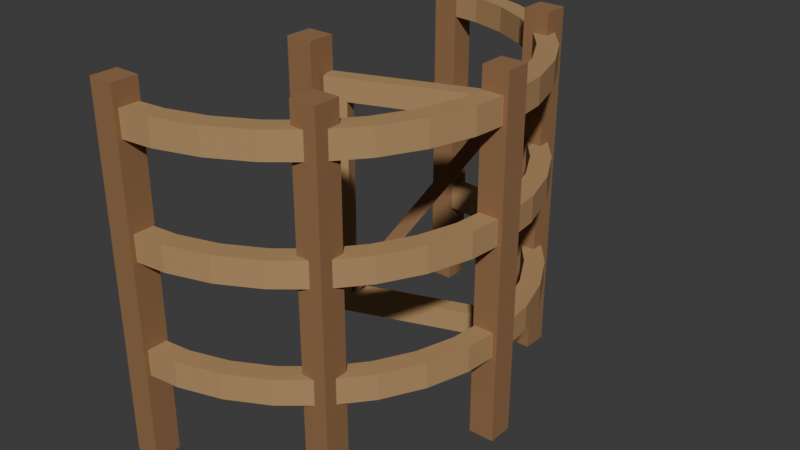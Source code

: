 # Source: source.blend  (saved by Blender 4.3.34; exported with 4.5.12 LTS)
import bpy
from mathutils import Matrix  # noqa: F401  (used for matrix-valued properties, if any)

bpy.ops.wm.read_factory_settings(use_empty=True)
scene = bpy.context.scene
scene.name = 'Scene'

# ---- collections
col_collection = bpy.data.collections.new('Collection'); scene.collection.children.link(col_collection)

# ---- materials (node trees are filled in below, after node groups)
mat_darktimberposts = bpy.data.materials.new('DarkTimberPosts')
mat_darktimberposts.diffuse_color = (0.29, 0.15, 0.065, 1.0)
mat_warmbenttimberrails = bpy.data.materials.new('WarmBentTimberRails')
mat_warmbenttimberrails.diffuse_color = (0.43, 0.26, 0.115, 1.0)
mat_fixedironpins = bpy.data.materials.new('FixedIronPins')
mat_fixedironpins.diffuse_color = (0.17, 0.19, 0.18, 1.0)

# ---- material node trees
mat_darktimberposts.use_nodes = True; mat_darktimberposts.node_tree.nodes.clear()
_N = mat_darktimberposts.node_tree.nodes; _L = mat_darktimberposts.node_tree.links
n0 = _N.new('ShaderNodeBsdfPrincipled'); n0.name = 'Principled BSDF'; n0.location = (10, 300)
n0.inputs[0].default_value = (0.29, 0.15, 0.065, 1.0)
n0.inputs[2].default_value = 0.88
n1 = _N.new('ShaderNodeOutputMaterial'); n1.name = 'Material Output'; n1.location = (300, 300)
_L.new(n0.outputs[0], n1.inputs[0])
n1.is_active_output = True
mat_warmbenttimberrails.use_nodes = True; mat_warmbenttimberrails.node_tree.nodes.clear()
_N = mat_warmbenttimberrails.node_tree.nodes; _L = mat_warmbenttimberrails.node_tree.links
n0 = _N.new('ShaderNodeBsdfPrincipled'); n0.name = 'Principled BSDF'; n0.location = (10, 300)
n0.inputs[0].default_value = (0.43, 0.26, 0.115, 1.0)
n0.inputs[2].default_value = 0.84
n1 = _N.new('ShaderNodeOutputMaterial'); n1.name = 'Material Output'; n1.location = (300, 300)
_L.new(n0.outputs[0], n1.inputs[0])
n1.is_active_output = True
mat_fixedironpins.use_nodes = True; mat_fixedironpins.node_tree.nodes.clear()
_N = mat_fixedironpins.node_tree.nodes; _L = mat_fixedironpins.node_tree.links
n0 = _N.new('ShaderNodeBsdfPrincipled'); n0.name = 'Principled BSDF'; n0.location = (10, 300)
n0.inputs[0].default_value = (0.17, 0.19, 0.18, 1.0)
n0.inputs[1].default_value = 0.65
n0.inputs[2].default_value = 0.58
n1 = _N.new('ShaderNodeOutputMaterial'); n1.name = 'Material Output'; n1.location = (300, 300)
_L.new(n0.outputs[0], n1.inputs[0])
n1.is_active_output = True

# ---- world
world_world = bpy.data.worlds.new('World'); scene.world = world_world
world_world.use_nodes = True; world_world.node_tree.nodes.clear()
_N = world_world.node_tree.nodes; _L = world_world.node_tree.links
n0 = _N.new('ShaderNodeOutputWorld'); n0.name = 'World Output'; n0.location = (300, 300)
n1 = _N.new('ShaderNodeBackground'); n1.name = 'Background'; n1.location = (10, 300)
n1.inputs[0].default_value = (0.05088, 0.05088, 0.05088, 1.0)
_L.new(n1.outputs[0], n0.inputs[0])
n0.is_active_output = True
world_world.color = (0.05088, 0.05088, 0.05088)
world_world.sun_shadow_jitter_overblur = 0.0

# ---- meshes
me_wholepocketgroundpost1 = bpy.data.meshes.new('WholePocketGroundPost1')
me_wholepocketgroundpost1.from_pydata([(-0.4175, -0.795, 0.0), (-0.3275, -0.795, 0.0), (-0.3275, -0.705, 0.0), (-0.4175, -0.705, 0.0), (-0.4175, -0.795, 1.25), (-0.3275, -0.795, 1.25), (-0.3275, -0.705, 1.25), (-0.4175, -0.705, 1.25)], [], [(3, 2, 1, 0), (4, 5, 6, 7), (0, 1, 5, 4), (1, 2, 6, 5), (2, 3, 7, 6), (3, 0, 4, 7)])
me_wholepocketgroundpost1.materials.append(mat_darktimberposts)
me_wholepocketgroundpost1.materials.append(mat_warmbenttimberrails)
me_wholepocketgroundpost1.materials.append(mat_fixedironpins)
me_wholepocketgroundpost1.update()
me_wholepocketgroundpost2 = bpy.data.meshes.new('WholePocketGroundPost2')
me_wholepocketgroundpost2.from_pydata([(0.1128, -0.5753, 0.0), (0.2028, -0.5753, 0.0), (0.2028, -0.4853, 0.0), (0.1128, -0.4853, 0.0), (0.1128, -0.5753, 1.25), (0.2028, -0.5753, 1.25), (0.2028, -0.4853, 1.25), (0.1128, -0.4853, 1.25)], [], [(3, 2, 1, 0), (4, 5, 6, 7), (0, 1, 5, 4), (1, 2, 6, 5), (2, 3, 7, 6), (3, 0, 4, 7)])
me_wholepocketgroundpost2.materials.append(mat_darktimberposts)
me_wholepocketgroundpost2.materials.append(mat_warmbenttimberrails)
me_wholepocketgroundpost2.materials.append(mat_fixedironpins)
me_wholepocketgroundpost2.update()
me_wholepocketgroundpost3 = bpy.data.meshes.new('WholePocketGroundPost3')
me_wholepocketgroundpost3.from_pydata([(0.3325, -0.045, 0.0), (0.4225, -0.045, 0.0), (0.4225, 0.045, 0.0), (0.3325, 0.045, 0.0), (0.3325, -0.045, 1.25), (0.4225, -0.045, 1.25), (0.4225, 0.045, 1.25), (0.3325, 0.045, 1.25)], [], [(3, 2, 1, 0), (4, 5, 6, 7), (0, 1, 5, 4), (1, 2, 6, 5), (2, 3, 7, 6), (3, 0, 4, 7)])
me_wholepocketgroundpost3.materials.append(mat_darktimberposts)
me_wholepocketgroundpost3.materials.append(mat_warmbenttimberrails)
me_wholepocketgroundpost3.materials.append(mat_fixedironpins)
me_wholepocketgroundpost3.update()
me_wholepocketgroundpost4 = bpy.data.meshes.new('WholePocketGroundPost4')
me_wholepocketgroundpost4.from_pydata([(0.1128, 0.4853, 0.0), (0.2028, 0.4853, 0.0), (0.2028, 0.5753, 0.0), (0.1128, 0.5753, 0.0), (0.1128, 0.4853, 1.25), (0.2028, 0.4853, 1.25), (0.2028, 0.5753, 1.25), (0.1128, 0.5753, 1.25)], [], [(3, 2, 1, 0), (4, 5, 6, 7), (0, 1, 5, 4), (1, 2, 6, 5), (2, 3, 7, 6), (3, 0, 4, 7)])
me_wholepocketgroundpost4.materials.append(mat_darktimberposts)
me_wholepocketgroundpost4.materials.append(mat_warmbenttimberrails)
me_wholepocketgroundpost4.materials.append(mat_fixedironpins)
me_wholepocketgroundpost4.update()
me_wholepocketgroundpost5 = bpy.data.meshes.new('WholePocketGroundPost5')
me_wholepocketgroundpost5.from_pydata([(-0.4175, 0.705, 0.0), (-0.3275, 0.705, 0.0), (-0.3275, 0.795, 0.0), (-0.4175, 0.795, 0.0), (-0.4175, 0.705, 1.25), (-0.3275, 0.705, 1.25), (-0.3275, 0.795, 1.25), (-0.4175, 0.795, 1.25)], [], [(3, 2, 1, 0), (4, 5, 6, 7), (0, 1, 5, 4), (1, 2, 6, 5), (2, 3, 7, 6), (3, 0, 4, 7)])
me_wholepocketgroundpost5.materials.append(mat_darktimberposts)
me_wholepocketgroundpost5.materials.append(mat_warmbenttimberrails)
me_wholepocketgroundpost5.materials.append(mat_fixedironpins)
me_wholepocketgroundpost5.update()
me_wholesemicirculartimberrail1 = bpy.data.meshes.new('WholeSemicircularTimberRail1')
me_wholesemicirculartimberrail1.from_pydata([(-0.3725, -0.715, 0.315), (-0.3725, -0.785, 0.315), (-0.3725, -0.785, 0.405), (-0.3725, -0.715, 0.405), (-0.233, -0.7013, 0.315), (-0.2194, -0.7699, 0.315), (-0.2194, -0.7699, 0.405), (-0.233, -0.7013, 0.405), (-0.09888, -0.6606, 0.315), (-0.07209, -0.7252, 0.315), (-0.07209, -0.7252, 0.405), (-0.09888, -0.6606, 0.405), (0.02473, -0.5945, 0.315), (0.06362, -0.6527, 0.315), (0.06362, -0.6527, 0.405), (0.02473, -0.5945, 0.405), (0.1331, -0.5056, 0.315), (0.1826, -0.5551, 0.315), (0.1826, -0.5551, 0.405), (0.1331, -0.5056, 0.405), (0.222, -0.3972, 0.315), (0.2802, -0.4361, 0.315), (0.2802, -0.4361, 0.405), (0.222, -0.3972, 0.405), (0.2881, -0.2736, 0.315), (0.3527, -0.3004, 0.315), (0.3527, -0.3004, 0.405), (0.2881, -0.2736, 0.405), (0.3288, -0.1395, 0.315), (0.3974, -0.1531, 0.315), (0.3974, -0.1531, 0.405), (0.3288, -0.1395, 0.405), (0.3425, 0.0, 0.315), (0.4125, 0.0, 0.315), (0.4125, 0.0, 0.405), (0.3425, 0.0, 0.405), (0.3288, 0.1395, 0.315), (0.3974, 0.1531, 0.315), (0.3974, 0.1531, 0.405), (0.3288, 0.1395, 0.405), (0.2881, 0.2736, 0.315), (0.3527, 0.3004, 0.315), (0.3527, 0.3004, 0.405), (0.2881, 0.2736, 0.405), (0.222, 0.3972, 0.315), (0.2802, 0.4361, 0.315), (0.2802, 0.4361, 0.405), (0.222, 0.3972, 0.405), (0.1331, 0.5056, 0.315), (0.1826, 0.5551, 0.315), (0.1826, 0.5551, 0.405), (0.1331, 0.5056, 0.405), (0.02473, 0.5945, 0.315), (0.06362, 0.6527, 0.315), (0.06362, 0.6527, 0.405), (0.02473, 0.5945, 0.405), (-0.09888, 0.6606, 0.315), (-0.07209, 0.7252, 0.315), (-0.07209, 0.7252, 0.405), (-0.09888, 0.6606, 0.405), (-0.233, 0.7013, 0.315), (-0.2194, 0.7699, 0.315), (-0.2194, 0.7699, 0.405), (-0.233, 0.7013, 0.405), (-0.3725, 0.715, 0.315), (-0.3725, 0.785, 0.315), (-0.3725, 0.785, 0.405), (-0.3725, 0.715, 0.405)], [], [(0, 1, 2, 3), (67, 66, 65, 64), (4, 5, 1, 0), (5, 6, 2, 1), (6, 7, 3, 2), (7, 4, 0, 3), (8, 9, 5, 4), (9, 10, 6, 5), (10, 11, 7, 6), (11, 8, 4, 7), (12, 13, 9, 8), (13, 14, 10, 9), (14, 15, 11, 10), (15, 12, 8, 11), (16, 17, 13, 12), (17, 18, 14, 13), (18, 19, 15, 14), (19, 16, 12, 15), (20, 21, 17, 16), (21, 22, 18, 17), (22, 23, 19, 18), (23, 20, 16, 19), (24, 25, 21, 20), (25, 26, 22, 21), (26, 27, 23, 22), (27, 24, 20, 23), (28, 29, 25, 24), (29, 30, 26, 25), (30, 31, 27, 26), (31, 28, 24, 27), (32, 33, 29, 28), (33, 34, 30, 29), (34, 35, 31, 30), (35, 32, 28, 31), (36, 37, 33, 32), (37, 38, 34, 33), (38, 39, 35, 34), (39, 36, 32, 35), (40, 41, 37, 36), (41, 42, 38, 37), (42, 43, 39, 38), (43, 40, 36, 39), (44, 45, 41, 40), (45, 46, 42, 41), (46, 47, 43, 42), (47, 44, 40, 43), (48, 49, 45, 44), (49, 50, 46, 45), (50, 51, 47, 46), (51, 48, 44, 47), (52, 53, 49, 48), (53, 54, 50, 49), (54, 55, 51, 50), (55, 52, 48, 51), (56, 57, 53, 52), (57, 58, 54, 53), (58, 59, 55, 54), (59, 56, 52, 55), (60, 61, 57, 56), (61, 62, 58, 57), (62, 63, 59, 58), (63, 60, 56, 59), (64, 65, 61, 60), (65, 66, 62, 61), (66, 67, 63, 62), (67, 64, 60, 63)])
me_wholesemicirculartimberrail1.polygons.foreach_set('material_index', [1, 1, 1, 1, 1, 1, 1, 1, 1, 1, 1, 1, 1, 1, 1, 1, 1, 1, 1, 1, 1, 1, 1, 1, 1, 1, 1, 1, 1, 1, 1, 1, 1, 1, 1, 1, 1, 1, 1, 1, 1, 1, 1, 1, 1, 1, 1, 1, 1, 1, 1, 1, 1, 1, 1, 1, 1, 1, 1, 1, 1, 1, 1, 1, 1, 1])
me_wholesemicirculartimberrail1.materials.append(mat_darktimberposts)
me_wholesemicirculartimberrail1.materials.append(mat_warmbenttimberrails)
me_wholesemicirculartimberrail1.materials.append(mat_fixedironpins)
me_wholesemicirculartimberrail1.update()
me_wholesemicirculartimberrail2 = bpy.data.meshes.new('WholeSemicircularTimberRail2')
me_wholesemicirculartimberrail2.from_pydata([(-0.3725, -0.715, 0.705), (-0.3725, -0.785, 0.705), (-0.3725, -0.785, 0.795), (-0.3725, -0.715, 0.795), (-0.233, -0.7013, 0.705), (-0.2194, -0.7699, 0.705), (-0.2194, -0.7699, 0.795), (-0.233, -0.7013, 0.795), (-0.09888, -0.6606, 0.705), (-0.07209, -0.7252, 0.705), (-0.07209, -0.7252, 0.795), (-0.09888, -0.6606, 0.795), (0.02473, -0.5945, 0.705), (0.06362, -0.6527, 0.705), (0.06362, -0.6527, 0.795), (0.02473, -0.5945, 0.795), (0.1331, -0.5056, 0.705), (0.1826, -0.5551, 0.705), (0.1826, -0.5551, 0.795), (0.1331, -0.5056, 0.795), (0.222, -0.3972, 0.705), (0.2802, -0.4361, 0.705), (0.2802, -0.4361, 0.795), (0.222, -0.3972, 0.795), (0.2881, -0.2736, 0.705), (0.3527, -0.3004, 0.705), (0.3527, -0.3004, 0.795), (0.2881, -0.2736, 0.795), (0.3288, -0.1395, 0.705), (0.3974, -0.1531, 0.705), (0.3974, -0.1531, 0.795), (0.3288, -0.1395, 0.795), (0.3425, 0.0, 0.705), (0.4125, 0.0, 0.705), (0.4125, 0.0, 0.795), (0.3425, 0.0, 0.795), (0.3288, 0.1395, 0.705), (0.3974, 0.1531, 0.705), (0.3974, 0.1531, 0.795), (0.3288, 0.1395, 0.795), (0.2881, 0.2736, 0.705), (0.3527, 0.3004, 0.705), (0.3527, 0.3004, 0.795), (0.2881, 0.2736, 0.795), (0.222, 0.3972, 0.705), (0.2802, 0.4361, 0.705), (0.2802, 0.4361, 0.795), (0.222, 0.3972, 0.795), (0.1331, 0.5056, 0.705), (0.1826, 0.5551, 0.705), (0.1826, 0.5551, 0.795), (0.1331, 0.5056, 0.795), (0.02473, 0.5945, 0.705), (0.06362, 0.6527, 0.705), (0.06362, 0.6527, 0.795), (0.02473, 0.5945, 0.795), (-0.09888, 0.6606, 0.705), (-0.07209, 0.7252, 0.705), (-0.07209, 0.7252, 0.795), (-0.09888, 0.6606, 0.795), (-0.233, 0.7013, 0.705), (-0.2194, 0.7699, 0.705), (-0.2194, 0.7699, 0.795), (-0.233, 0.7013, 0.795), (-0.3725, 0.715, 0.705), (-0.3725, 0.785, 0.705), (-0.3725, 0.785, 0.795), (-0.3725, 0.715, 0.795)], [], [(0, 1, 2, 3), (67, 66, 65, 64), (4, 5, 1, 0), (5, 6, 2, 1), (6, 7, 3, 2), (7, 4, 0, 3), (8, 9, 5, 4), (9, 10, 6, 5), (10, 11, 7, 6), (11, 8, 4, 7), (12, 13, 9, 8), (13, 14, 10, 9), (14, 15, 11, 10), (15, 12, 8, 11), (16, 17, 13, 12), (17, 18, 14, 13), (18, 19, 15, 14), (19, 16, 12, 15), (20, 21, 17, 16), (21, 22, 18, 17), (22, 23, 19, 18), (23, 20, 16, 19), (24, 25, 21, 20), (25, 26, 22, 21), (26, 27, 23, 22), (27, 24, 20, 23), (28, 29, 25, 24), (29, 30, 26, 25), (30, 31, 27, 26), (31, 28, 24, 27), (32, 33, 29, 28), (33, 34, 30, 29), (34, 35, 31, 30), (35, 32, 28, 31), (36, 37, 33, 32), (37, 38, 34, 33), (38, 39, 35, 34), (39, 36, 32, 35), (40, 41, 37, 36), (41, 42, 38, 37), (42, 43, 39, 38), (43, 40, 36, 39), (44, 45, 41, 40), (45, 46, 42, 41), (46, 47, 43, 42), (47, 44, 40, 43), (48, 49, 45, 44), (49, 50, 46, 45), (50, 51, 47, 46), (51, 48, 44, 47), (52, 53, 49, 48), (53, 54, 50, 49), (54, 55, 51, 50), (55, 52, 48, 51), (56, 57, 53, 52), (57, 58, 54, 53), (58, 59, 55, 54), (59, 56, 52, 55), (60, 61, 57, 56), (61, 62, 58, 57), (62, 63, 59, 58), (63, 60, 56, 59), (64, 65, 61, 60), (65, 66, 62, 61), (66, 67, 63, 62), (67, 64, 60, 63)])
me_wholesemicirculartimberrail2.polygons.foreach_set('material_index', [1, 1, 1, 1, 1, 1, 1, 1, 1, 1, 1, 1, 1, 1, 1, 1, 1, 1, 1, 1, 1, 1, 1, 1, 1, 1, 1, 1, 1, 1, 1, 1, 1, 1, 1, 1, 1, 1, 1, 1, 1, 1, 1, 1, 1, 1, 1, 1, 1, 1, 1, 1, 1, 1, 1, 1, 1, 1, 1, 1, 1, 1, 1, 1, 1, 1])
me_wholesemicirculartimberrail2.materials.append(mat_darktimberposts)
me_wholesemicirculartimberrail2.materials.append(mat_warmbenttimberrails)
me_wholesemicirculartimberrail2.materials.append(mat_fixedironpins)
me_wholesemicirculartimberrail2.update()
me_wholesemicirculartimberrail3 = bpy.data.meshes.new('WholeSemicircularTimberRail3')
me_wholesemicirculartimberrail3.from_pydata([(-0.3725, -0.715, 1.085), (-0.3725, -0.785, 1.085), (-0.3725, -0.785, 1.175), (-0.3725, -0.715, 1.175), (-0.233, -0.7013, 1.085), (-0.2194, -0.7699, 1.085), (-0.2194, -0.7699, 1.175), (-0.233, -0.7013, 1.175), (-0.09888, -0.6606, 1.085), (-0.07209, -0.7252, 1.085), (-0.07209, -0.7252, 1.175), (-0.09888, -0.6606, 1.175), (0.02473, -0.5945, 1.085), (0.06362, -0.6527, 1.085), (0.06362, -0.6527, 1.175), (0.02473, -0.5945, 1.175), (0.1331, -0.5056, 1.085), (0.1826, -0.5551, 1.085), (0.1826, -0.5551, 1.175), (0.1331, -0.5056, 1.175), (0.222, -0.3972, 1.085), (0.2802, -0.4361, 1.085), (0.2802, -0.4361, 1.175), (0.222, -0.3972, 1.175), (0.2881, -0.2736, 1.085), (0.3527, -0.3004, 1.085), (0.3527, -0.3004, 1.175), (0.2881, -0.2736, 1.175), (0.3288, -0.1395, 1.085), (0.3974, -0.1531, 1.085), (0.3974, -0.1531, 1.175), (0.3288, -0.1395, 1.175), (0.3425, 0.0, 1.085), (0.4125, 0.0, 1.085), (0.4125, 0.0, 1.175), (0.3425, 0.0, 1.175), (0.3288, 0.1395, 1.085), (0.3974, 0.1531, 1.085), (0.3974, 0.1531, 1.175), (0.3288, 0.1395, 1.175), (0.2881, 0.2736, 1.085), (0.3527, 0.3004, 1.085), (0.3527, 0.3004, 1.175), (0.2881, 0.2736, 1.175), (0.222, 0.3972, 1.085), (0.2802, 0.4361, 1.085), (0.2802, 0.4361, 1.175), (0.222, 0.3972, 1.175), (0.1331, 0.5056, 1.085), (0.1826, 0.5551, 1.085), (0.1826, 0.5551, 1.175), (0.1331, 0.5056, 1.175), (0.02473, 0.5945, 1.085), (0.06362, 0.6527, 1.085), (0.06362, 0.6527, 1.175), (0.02473, 0.5945, 1.175), (-0.09888, 0.6606, 1.085), (-0.07209, 0.7252, 1.085), (-0.07209, 0.7252, 1.175), (-0.09888, 0.6606, 1.175), (-0.233, 0.7013, 1.085), (-0.2194, 0.7699, 1.085), (-0.2194, 0.7699, 1.175), (-0.233, 0.7013, 1.175), (-0.3725, 0.715, 1.085), (-0.3725, 0.785, 1.085), (-0.3725, 0.785, 1.175), (-0.3725, 0.715, 1.175)], [], [(0, 1, 2, 3), (67, 66, 65, 64), (4, 5, 1, 0), (5, 6, 2, 1), (6, 7, 3, 2), (7, 4, 0, 3), (8, 9, 5, 4), (9, 10, 6, 5), (10, 11, 7, 6), (11, 8, 4, 7), (12, 13, 9, 8), (13, 14, 10, 9), (14, 15, 11, 10), (15, 12, 8, 11), (16, 17, 13, 12), (17, 18, 14, 13), (18, 19, 15, 14), (19, 16, 12, 15), (20, 21, 17, 16), (21, 22, 18, 17), (22, 23, 19, 18), (23, 20, 16, 19), (24, 25, 21, 20), (25, 26, 22, 21), (26, 27, 23, 22), (27, 24, 20, 23), (28, 29, 25, 24), (29, 30, 26, 25), (30, 31, 27, 26), (31, 28, 24, 27), (32, 33, 29, 28), (33, 34, 30, 29), (34, 35, 31, 30), (35, 32, 28, 31), (36, 37, 33, 32), (37, 38, 34, 33), (38, 39, 35, 34), (39, 36, 32, 35), (40, 41, 37, 36), (41, 42, 38, 37), (42, 43, 39, 38), (43, 40, 36, 39), (44, 45, 41, 40), (45, 46, 42, 41), (46, 47, 43, 42), (47, 44, 40, 43), (48, 49, 45, 44), (49, 50, 46, 45), (50, 51, 47, 46), (51, 48, 44, 47), (52, 53, 49, 48), (53, 54, 50, 49), (54, 55, 51, 50), (55, 52, 48, 51), (56, 57, 53, 52), (57, 58, 54, 53), (58, 59, 55, 54), (59, 56, 52, 55), (60, 61, 57, 56), (61, 62, 58, 57), (62, 63, 59, 58), (63, 60, 56, 59), (64, 65, 61, 60), (65, 66, 62, 61), (66, 67, 63, 62), (67, 64, 60, 63)])
me_wholesemicirculartimberrail3.polygons.foreach_set('material_index', [1, 1, 1, 1, 1, 1, 1, 1, 1, 1, 1, 1, 1, 1, 1, 1, 1, 1, 1, 1, 1, 1, 1, 1, 1, 1, 1, 1, 1, 1, 1, 1, 1, 1, 1, 1, 1, 1, 1, 1, 1, 1, 1, 1, 1, 1, 1, 1, 1, 1, 1, 1, 1, 1, 1, 1, 1, 1, 1, 1, 1, 1, 1, 1, 1, 1])
me_wholesemicirculartimberrail3.materials.append(mat_darktimberposts)
me_wholesemicirculartimberrail3.materials.append(mat_warmbenttimberrails)
me_wholesemicirculartimberrail3.materials.append(mat_fixedironpins)
me_wholesemicirculartimberrail3.update()
me_wholecentralgroundpivotpost = bpy.data.meshes.new('WholeCentralGroundPivotPost')
me_wholecentralgroundpivotpost.from_pydata([(-0.4225, -0.05, 0.0), (-0.3225, -0.05, 0.0), (-0.3225, 0.05, 0.0), (-0.4225, 0.05, 0.0), (-0.4225, -0.05, 1.18), (-0.3225, -0.05, 1.18), (-0.3225, 0.05, 1.18), (-0.4225, 0.05, 1.18)], [], [(3, 2, 1, 0), (4, 5, 6, 7), (0, 1, 5, 4), (1, 2, 6, 5), (2, 3, 7, 6), (3, 0, 4, 7)])
me_wholecentralgroundpivotpost.materials.append(mat_darktimberposts)
me_wholecentralgroundpivotpost.materials.append(mat_warmbenttimberrails)
me_wholecentralgroundpivotpost.materials.append(mat_fixedironpins)
me_wholecentralgroundpivotpost.update()
me_wholeannularopentimbergateleaf = bpy.data.meshes.new('WholeAnnularOpenTimberGateLeaf')
me_wholeannularopentimbergateleaf.from_pydata([(-0.3112, -0.0075, 0.2), (0.2949, 0.2131, 0.2), (0.2949, 0.2131, 1.06), (-0.3112, -0.0075, 1.06), (-0.2361, 0.01986, 0.28), (0.2197, 0.1857, 0.28), (0.2197, 0.1857, 0.98), (-0.2361, 0.01986, 0.98), (-0.3304, 0.04512, 0.2), (0.2757, 0.2657, 0.2), (0.2757, 0.2657, 1.06), (-0.3304, 0.04512, 1.06), (-0.2552, 0.07248, 0.28), (0.2005, 0.2384, 0.28), (0.2005, 0.2384, 0.98), (-0.2552, 0.07248, 0.98)], [], [(8, 9, 1, 0), (13, 12, 4, 5), (5, 4, 0, 1), (12, 13, 9, 8), (9, 10, 2, 1), (14, 13, 5, 6), (6, 5, 1, 2), (13, 14, 10, 9), (10, 11, 3, 2), (15, 14, 6, 7), (7, 6, 2, 3), (14, 15, 11, 10), (11, 8, 0, 3), (12, 15, 7, 4), (4, 7, 3, 0), (15, 12, 8, 11)])
me_wholeannularopentimbergateleaf.polygons.foreach_set('material_index', [1, 1, 1, 1, 1, 1, 1, 1, 1, 1, 1, 1, 1, 1, 1, 1])
me_wholeannularopentimbergateleaf.materials.append(mat_darktimberposts)
me_wholeannularopentimbergateleaf.materials.append(mat_warmbenttimberrails)
me_wholeannularopentimbergateleaf.materials.append(mat_fixedironpins)
me_wholeannularopentimbergateleaf.update()
me_wholefixeddiagonaltimberbrace = bpy.data.meshes.new('WholeFixedDiagonalTimberBrace')
me_wholefixeddiagonaltimberbrace.from_pydata([(-0.2793, 0.01266, 0.2626), (-0.2453, 0.025, 0.2374), (0.2527, 0.2063, 0.9974), (0.2188, 0.1939, 1.023), (-0.2929, 0.05024, 0.2626), (-0.259, 0.06259, 0.2374), (0.239, 0.2439, 0.9974), (0.2051, 0.2315, 1.023)], [], [(0, 1, 2, 3), (7, 6, 5, 4), (4, 5, 1, 0), (5, 6, 2, 1), (6, 7, 3, 2), (7, 4, 0, 3)])
me_wholefixeddiagonaltimberbrace.materials.append(mat_darktimberposts)
me_wholefixeddiagonaltimberbrace.materials.append(mat_warmbenttimberrails)
me_wholefixeddiagonaltimberbrace.materials.append(mat_fixedironpins)
me_wholefixeddiagonaltimberbrace.update()
me_wholefixedmetalgatepin1 = bpy.data.meshes.new('WholeFixedMetalGatePin1')
me_wholefixedmetalgatepin1.from_pydata([(-0.38, 0.02067, 0.32), (-0.379, 0.0179, 0.331), (-0.3763, 0.01034, 0.3391), (-0.3725, 0.0, 0.342), (-0.3687, -0.01034, 0.3391), (-0.366, -0.0179, 0.331), (-0.365, -0.02067, 0.32), (-0.366, -0.0179, 0.309), (-0.3687, -0.01034, 0.3009), (-0.3725, 0.0, 0.298), (-0.3763, 0.01034, 0.3009), (-0.379, 0.0179, 0.309), (-0.2814, 0.05659, 0.32), (-0.2803, 0.05382, 0.331), (-0.2776, 0.04625, 0.3391), (-0.2738, 0.03591, 0.342), (-0.2701, 0.02558, 0.3391), (-0.2673, 0.01801, 0.331), (-0.2663, 0.01524, 0.32), (-0.2673, 0.01801, 0.309), (-0.2701, 0.02558, 0.3009), (-0.2738, 0.03591, 0.298), (-0.2776, 0.04625, 0.3009), (-0.2803, 0.05382, 0.309)], [], [(11, 10, 9, 8, 7, 6, 5, 4, 3, 2, 1, 0), (12, 13, 14, 15, 16, 17, 18, 19, 20, 21, 22, 23), (0, 1, 13, 12), (1, 2, 14, 13), (2, 3, 15, 14), (3, 4, 16, 15), (4, 5, 17, 16), (5, 6, 18, 17), (6, 7, 19, 18), (7, 8, 20, 19), (8, 9, 21, 20), (9, 10, 22, 21), (10, 11, 23, 22), (11, 0, 12, 23)])
me_wholefixedmetalgatepin1.polygons.foreach_set('material_index', [2, 2, 2, 2, 2, 2, 2, 2, 2, 2, 2, 2, 2, 2])
me_wholefixedmetalgatepin1.materials.append(mat_darktimberposts)
me_wholefixedmetalgatepin1.materials.append(mat_warmbenttimberrails)
me_wholefixedmetalgatepin1.materials.append(mat_fixedironpins)
me_wholefixedmetalgatepin1.update()
me_wholefixedmetalgatepin2 = bpy.data.meshes.new('WholeFixedMetalGatePin2')
me_wholefixedmetalgatepin2.from_pydata([(-0.38, 0.02067, 0.94), (-0.379, 0.0179, 0.951), (-0.3763, 0.01034, 0.9591), (-0.3725, 0.0, 0.962), (-0.3687, -0.01034, 0.9591), (-0.366, -0.0179, 0.951), (-0.365, -0.02067, 0.94), (-0.366, -0.0179, 0.929), (-0.3687, -0.01034, 0.9209), (-0.3725, 0.0, 0.918), (-0.3763, 0.01034, 0.9209), (-0.379, 0.0179, 0.929), (-0.2814, 0.05659, 0.94), (-0.2803, 0.05382, 0.951), (-0.2776, 0.04625, 0.9591), (-0.2738, 0.03591, 0.962), (-0.2701, 0.02558, 0.9591), (-0.2673, 0.01801, 0.951), (-0.2663, 0.01524, 0.94), (-0.2673, 0.01801, 0.929), (-0.2701, 0.02558, 0.9209), (-0.2738, 0.03591, 0.918), (-0.2776, 0.04625, 0.9209), (-0.2803, 0.05382, 0.929)], [], [(11, 10, 9, 8, 7, 6, 5, 4, 3, 2, 1, 0), (12, 13, 14, 15, 16, 17, 18, 19, 20, 21, 22, 23), (0, 1, 13, 12), (1, 2, 14, 13), (2, 3, 15, 14), (3, 4, 16, 15), (4, 5, 17, 16), (5, 6, 18, 17), (6, 7, 19, 18), (7, 8, 20, 19), (8, 9, 21, 20), (9, 10, 22, 21), (10, 11, 23, 22), (11, 0, 12, 23)])
me_wholefixedmetalgatepin2.polygons.foreach_set('material_index', [2, 2, 2, 2, 2, 2, 2, 2, 2, 2, 2, 2, 2, 2])
me_wholefixedmetalgatepin2.materials.append(mat_darktimberposts)
me_wholefixedmetalgatepin2.materials.append(mat_warmbenttimberrails)
me_wholefixedmetalgatepin2.materials.append(mat_fixedironpins)
me_wholefixedmetalgatepin2.update()

# ---- objects
ob_onefixedsemicircularpocketgate = bpy.data.objects.new('OneFixedSemicircularPocketGate', None)
ob_wholepocketgroundpost1 = bpy.data.objects.new('WholePocketGroundPost1', me_wholepocketgroundpost1)
ob_wholepocketgroundpost2 = bpy.data.objects.new('WholePocketGroundPost2', me_wholepocketgroundpost2)
ob_wholepocketgroundpost3 = bpy.data.objects.new('WholePocketGroundPost3', me_wholepocketgroundpost3)
ob_wholepocketgroundpost4 = bpy.data.objects.new('WholePocketGroundPost4', me_wholepocketgroundpost4)
ob_wholepocketgroundpost5 = bpy.data.objects.new('WholePocketGroundPost5', me_wholepocketgroundpost5)
ob_wholesemicirculartimberrail1 = bpy.data.objects.new('WholeSemicircularTimberRail1', me_wholesemicirculartimberrail1)
ob_wholesemicirculartimberrail2 = bpy.data.objects.new('WholeSemicircularTimberRail2', me_wholesemicirculartimberrail2)
ob_wholesemicirculartimberrail3 = bpy.data.objects.new('WholeSemicircularTimberRail3', me_wholesemicirculartimberrail3)
ob_wholecentralgroundpivotpost = bpy.data.objects.new('WholeCentralGroundPivotPost', me_wholecentralgroundpivotpost)
ob_wholeannularopentimbergateleaf = bpy.data.objects.new('WholeAnnularOpenTimberGateLeaf', me_wholeannularopentimbergateleaf)
ob_wholefixeddiagonaltimberbrace = bpy.data.objects.new('WholeFixedDiagonalTimberBrace', me_wholefixeddiagonaltimberbrace)
ob_wholefixedmetalgatepin1 = bpy.data.objects.new('WholeFixedMetalGatePin1', me_wholefixedmetalgatepin1)
ob_wholefixedmetalgatepin2 = bpy.data.objects.new('WholeFixedMetalGatePin2', me_wholefixedmetalgatepin2)

# ---- transforms, parenting, visibility, modifiers, constraints
ob_onefixedsemicircularpocketgate.location = (0.0, 0.0, 0.0)
ob_wholepocketgroundpost1.parent = ob_onefixedsemicircularpocketgate
ob_wholepocketgroundpost1.location = (0.0, 0.0, 0.0)
ob_wholepocketgroundpost2.parent = ob_onefixedsemicircularpocketgate
ob_wholepocketgroundpost2.location = (0.0, 0.0, 0.0)
ob_wholepocketgroundpost3.parent = ob_onefixedsemicircularpocketgate
ob_wholepocketgroundpost3.location = (0.0, 0.0, 0.0)
ob_wholepocketgroundpost4.parent = ob_onefixedsemicircularpocketgate
ob_wholepocketgroundpost4.location = (0.0, 0.0, 0.0)
ob_wholepocketgroundpost5.parent = ob_onefixedsemicircularpocketgate
ob_wholepocketgroundpost5.location = (0.0, 0.0, 0.0)
ob_wholesemicirculartimberrail1.parent = ob_onefixedsemicircularpocketgate
ob_wholesemicirculartimberrail1.location = (0.0, 0.0, 0.0)
ob_wholesemicirculartimberrail2.parent = ob_onefixedsemicircularpocketgate
ob_wholesemicirculartimberrail2.location = (0.0, 0.0, 0.0)
ob_wholesemicirculartimberrail3.parent = ob_onefixedsemicircularpocketgate
ob_wholesemicirculartimberrail3.location = (0.0, 0.0, 0.0)
ob_wholecentralgroundpivotpost.parent = ob_onefixedsemicircularpocketgate
ob_wholecentralgroundpivotpost.location = (0.0, 0.0, 0.0)
ob_wholeannularopentimbergateleaf.parent = ob_onefixedsemicircularpocketgate
ob_wholeannularopentimbergateleaf.location = (0.0, 0.0, 0.0)
ob_wholefixeddiagonaltimberbrace.parent = ob_onefixedsemicircularpocketgate
ob_wholefixeddiagonaltimberbrace.location = (0.0, 0.0, 0.0)
ob_wholefixedmetalgatepin1.parent = ob_onefixedsemicircularpocketgate
ob_wholefixedmetalgatepin1.location = (0.0, 0.0, 0.0)
ob_wholefixedmetalgatepin2.parent = ob_onefixedsemicircularpocketgate
ob_wholefixedmetalgatepin2.location = (0.0, 0.0, 0.0)

# ---- collection membership
scene.collection.objects.link(ob_onefixedsemicircularpocketgate)
scene.collection.objects.link(ob_wholepocketgroundpost1)
scene.collection.objects.link(ob_wholepocketgroundpost2)
scene.collection.objects.link(ob_wholepocketgroundpost3)
scene.collection.objects.link(ob_wholepocketgroundpost4)
scene.collection.objects.link(ob_wholepocketgroundpost5)
scene.collection.objects.link(ob_wholesemicirculartimberrail1)
scene.collection.objects.link(ob_wholesemicirculartimberrail2)
scene.collection.objects.link(ob_wholesemicirculartimberrail3)
scene.collection.objects.link(ob_wholecentralgroundpivotpost)
scene.collection.objects.link(ob_wholeannularopentimbergateleaf)
scene.collection.objects.link(ob_wholefixeddiagonaltimberbrace)
scene.collection.objects.link(ob_wholefixedmetalgatepin1)
scene.collection.objects.link(ob_wholefixedmetalgatepin2)

# ---- scene / render settings (as saved in the file)
scene.frame_start = 1; scene.frame_end = 250; scene.frame_set(1)
scene.render.engine = 'CYCLES'
scene.render.use_compositing = False
scene.cycles.use_denoising = False
scene.cycles.samples = 128
scene.cycles.use_adaptive_sampling = False
scene.cycles.seed = 17
bpy.context.view_layer.update()

# ---- added for rendering (the .blend has no active camera and no usable light): camera, sun
cam_auto = bpy.data.cameras.new('AutoCamera')
cam_auto.lens = 50.0
cam_auto.sensor_width = 36.0
cam_auto.clip_end = 1000.0
ob_auto_camera = bpy.data.objects.new('AutoCamera', cam_auto)
scene.collection.objects.link(ob_auto_camera)
ob_auto_camera.location = (2.02804, -2.43365, 2.24743)
ob_auto_camera.rotation_euler = (1.09748, -7.21219e-08, 0.694738)
scene.camera = ob_auto_camera
light_auto_sun = bpy.data.lights.new('AutoSun', 'SUN')
light_auto_sun.energy = 3.0
light_auto_sun.angle = 0.0523599
ob_auto_sun = bpy.data.objects.new('AutoSun', light_auto_sun)
scene.collection.objects.link(ob_auto_sun)
ob_auto_sun.rotation_euler = (0.872665, 0.174533, 0.523599)
bpy.context.view_layer.update()
